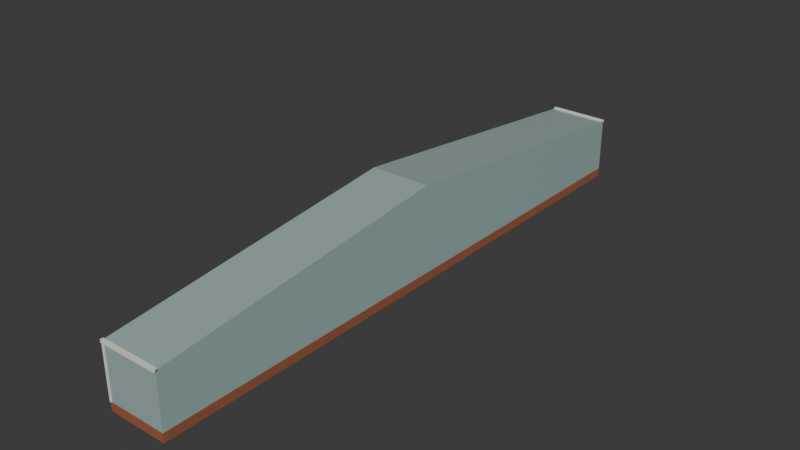 # Source: glasshouse-bay.blend  (saved by Blender 5.2.44; exported with 4.5.12 LTS)
import bpy
from mathutils import Matrix  # noqa: F401  (used for matrix-valued properties, if any)

bpy.ops.wm.read_factory_settings(use_empty=True)
scene = bpy.context.scene
scene.name = 'Scene'

# ---- collections
col_collection = bpy.data.collections.new('Collection'); scene.collection.children.link(col_collection)

# ---- materials (node trees are filled in below, after node groups)
mat_pot = bpy.data.materials.new('pot')
mat_pot.diffuse_color = (0.3278, 0.1022, 0.04519, 1.0)
mat_pane = bpy.data.materials.new('pane')
mat_pane.diffuse_color = (0.3467, 0.4793, 0.4564, 1.0)
mat_frame = bpy.data.materials.new('frame')
mat_frame.diffuse_color = (0.807, 0.807, 0.7605, 1.0)

# ---- material node trees
mat_pot.use_nodes = True; mat_pot.node_tree.nodes.clear()
_N = mat_pot.node_tree.nodes; _L = mat_pot.node_tree.links
n0 = _N.new('ShaderNodeBsdfPrincipled'); n0.name = 'Principled BSDF'; n0.location = (-200, 100)
n0.inputs[0].default_value = (0.3278, 0.1022, 0.04519, 1.0)
n0.inputs[2].default_value = 0.85
n0.inputs[10].default_value = 0.005
n1 = _N.new('ShaderNodeOutputMaterial'); n1.name = 'Material Output'; n1.location = (200, 100)
_L.new(n0.outputs[0], n1.inputs[0])
n1.is_active_output = True
mat_pane.use_nodes = True; mat_pane.node_tree.nodes.clear()
_N = mat_pane.node_tree.nodes; _L = mat_pane.node_tree.links
n0 = _N.new('ShaderNodeBsdfPrincipled'); n0.name = 'Principled BSDF'; n0.location = (-200, 100)
n0.inputs[0].default_value = (0.3467, 0.4793, 0.4564, 1.0)
n0.inputs[2].default_value = 0.25
n0.inputs[10].default_value = 0.005
n1 = _N.new('ShaderNodeOutputMaterial'); n1.name = 'Material Output'; n1.location = (200, 100)
_L.new(n0.outputs[0], n1.inputs[0])
n1.is_active_output = True
mat_frame.use_nodes = True; mat_frame.node_tree.nodes.clear()
_N = mat_frame.node_tree.nodes; _L = mat_frame.node_tree.links
n0 = _N.new('ShaderNodeBsdfPrincipled'); n0.name = 'Principled BSDF'; n0.location = (-200, 100)
n0.inputs[0].default_value = (0.807, 0.807, 0.7605, 1.0)
n0.inputs[2].default_value = 0.85
n0.inputs[10].default_value = 0.005
n1 = _N.new('ShaderNodeOutputMaterial'); n1.name = 'Material Output'; n1.location = (200, 100)
_L.new(n0.outputs[0], n1.inputs[0])
n1.is_active_output = True

# ---- world
world_world = bpy.data.worlds.new('World'); scene.world = world_world
world_world.use_nodes = True; world_world.node_tree.nodes.clear()
_N = world_world.node_tree.nodes; _L = world_world.node_tree.links
n0 = _N.new('ShaderNodeOutputWorld'); n0.name = 'World Output'; n0.location = (200, 100)
n1 = _N.new('ShaderNodeBackground'); n1.name = 'Background'; n1.location = (-200, 100)
n1.inputs[0].default_value = (0.05088, 0.05088, 0.05088, 1.0)
_L.new(n1.outputs[0], n0.inputs[0])
n0.is_active_output = True
world_world.color = (0.05088, 0.05088, 0.05088)
world_world.sun_shadow_jitter_overblur = 0.0

# ---- meshes
me_plinth = bpy.data.meshes.new('plinth')
me_plinth.from_pydata([(-2.0, -20.0, 0.0), (2.0, -20.0, 0.0), (2.0, 20.0, 0.0), (-2.0, 20.0, 0.0), (-2.0, -20.0, 0.6), (2.0, -20.0, 0.6), (2.0, 20.0, 0.6), (-2.0, 20.0, 0.6), (-2.0, -20.0, 0.6), (2.0, -20.0, 0.6), (2.0, 20.0, 0.6), (-2.0, 20.0, 0.6), (-2.0, -20.0, 4.2), (2.0, -20.0, 4.2), (2.0, 20.0, 4.2), (-2.0, 20.0, 4.2), (-2.0, -20.05, 0.6), (-1.88, -20.05, 0.6), (-1.88, -20.0, 0.6), (-2.0, -20.0, 0.6), (-2.0, -20.05, 4.2), (-1.88, -20.05, 4.2), (-1.88, -20.0, 4.2), (-2.0, -20.0, 4.2), (-2.0, -20.0, 4.2), (2.0, -20.0, 4.2), (2.0, 0.0, 6.4), (-2.0, 0.0, 6.4), (-2.0, 20.0, 4.2), (2.0, 20.0, 4.2), (-2.0, -20.1, 4.1), (2.0, -20.1, 4.1), (2.0, -19.9, 4.1), (-2.0, -19.9, 4.1), (-2.0, -20.1, 4.3), (2.0, -20.1, 4.3), (2.0, -19.9, 4.3), (-2.0, -19.9, 4.3), (-2.0, 19.9, 4.1), (2.0, 19.9, 4.1), (2.0, 20.1, 4.1), (-2.0, 20.1, 4.1), (-2.0, 19.9, 4.3), (2.0, 19.9, 4.3), (2.0, 20.1, 4.3), (-2.0, 20.1, 4.3)], [], [(0, 3, 2, 1), (4, 5, 6, 7), (0, 1, 5, 4), (1, 2, 6, 5), (2, 3, 7, 6), (3, 0, 4, 7), (8, 11, 10, 9), (12, 13, 14, 15), (8, 9, 13, 12), (9, 10, 14, 13), (10, 11, 15, 14), (11, 8, 12, 15), (16, 19, 18, 17), (20, 21, 22, 23), (16, 17, 21, 20), (17, 18, 22, 21), (18, 19, 23, 22), (19, 16, 20, 23), (24, 25, 26, 27), (27, 26, 29, 28), (24, 27, 28), (25, 29, 26), (24, 28, 29, 25), (30, 33, 32, 31), (34, 35, 36, 37), (30, 31, 35, 34), (31, 32, 36, 35), (32, 33, 37, 36), (33, 30, 34, 37), (38, 41, 40, 39), (42, 43, 44, 45), (38, 39, 43, 42), (39, 40, 44, 43), (40, 41, 45, 44), (41, 38, 42, 45)])
me_plinth.polygons.foreach_set('material_index', [0, 0, 0, 0, 0, 0, 1, 1, 1, 1, 1, 1, 2, 2, 2, 2, 2, 2, 1, 1, 1, 1, 1, 2, 2, 2, 2, 2, 2, 2, 2, 2, 2, 2, 2])
me_plinth.materials.append(mat_pot)
me_plinth.materials.append(mat_pane)
me_plinth.materials.append(mat_frame)
me_plinth.update()

# ---- objects
ob_glasshouse_bay = bpy.data.objects.new('glasshouse-bay', me_plinth)

# ---- transforms, parenting, visibility, modifiers, constraints
ob_glasshouse_bay.location = (0.0, 0.0, 0.0)

# ---- collection membership
col_collection.objects.link(ob_glasshouse_bay)

# ---- scene / render settings (as saved in the file)
scene.frame_start = 1; scene.frame_end = 250; scene.frame_set(1)
scene.render.engine = 'BLENDER_EEVEE_NEXT'
scene.render.bake_bias = 0.0
scene.render.bake_samples = 0
scene.render.compositor_device = 'GPU'
scene.eevee.use_volume_custom_range = False
scene.eevee.fast_gi_thickness_near = 0.1
scene.eevee.fast_gi_thickness_far = 0.0
scene.eevee.ray_tracing_options.screen_trace_thickness = 0.1
bpy.context.view_layer.update()

# ---- added for rendering (the .blend has no active camera and no usable light): camera, sun
cam_auto = bpy.data.cameras.new('AutoCamera')
cam_auto.lens = 50.0
cam_auto.sensor_width = 36.0
cam_auto.clip_end = 1000.0
ob_auto_camera = bpy.data.objects.new('AutoCamera', cam_auto)
scene.collection.objects.link(ob_auto_camera)
ob_auto_camera.location = (37.8438, -45.4126, 33.4751)
ob_auto_camera.rotation_euler = (1.09748, -7.21219e-08, 0.694738)
scene.camera = ob_auto_camera
light_auto_sun = bpy.data.lights.new('AutoSun', 'SUN')
light_auto_sun.energy = 3.0
light_auto_sun.angle = 0.0523599
ob_auto_sun = bpy.data.objects.new('AutoSun', light_auto_sun)
scene.collection.objects.link(ob_auto_sun)
ob_auto_sun.rotation_euler = (0.872665, 0.174533, 0.523599)
bpy.context.view_layer.update()
